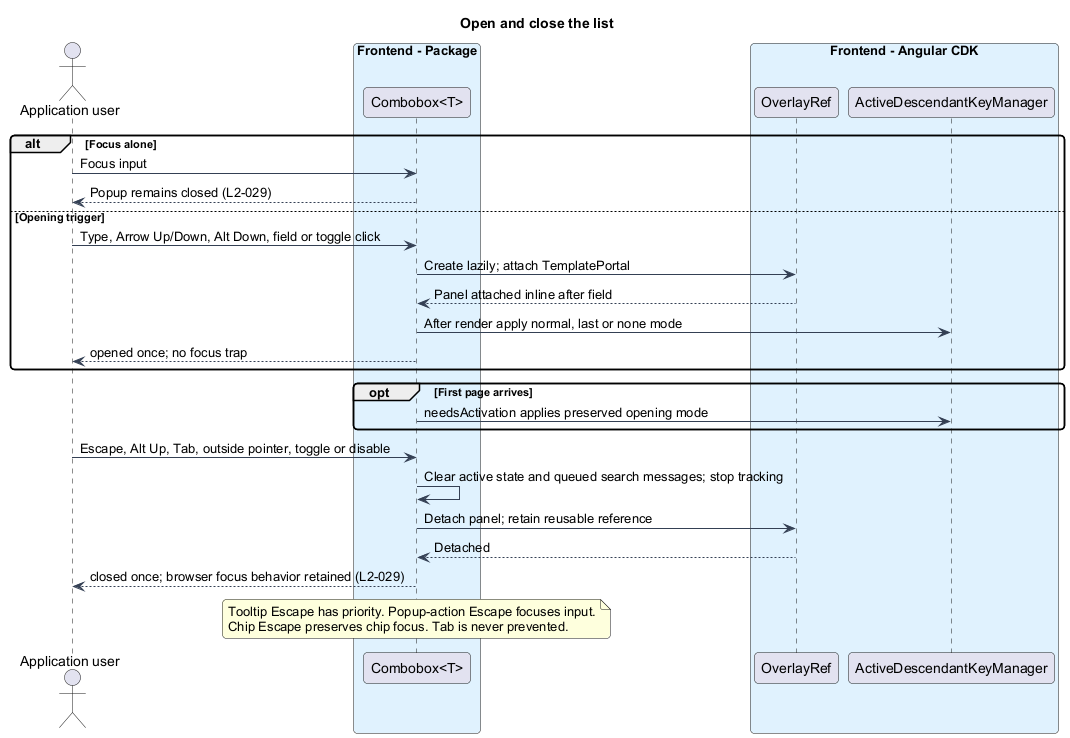

The diagram above was rendered by PlantUML. Its source (embedded in the PNG):
@startuml
skinparam backgroundColor #FFFFFF
skinparam shadowing false
skinparam roundcorner 8
skinparam defaultFontName Arial
skinparam ArrowColor #344054
skinparam class {
  BorderColor #344054
  FontColor #101828
  BackgroundColor #F9FAFB
}
title Open and close the list
actor "Application user" as user
box "Frontend - Package" #E0F2FE
  participant "Combobox<T>" as cb
end box
box "Frontend - Angular CDK" #E0F2FE
  participant "OverlayRef" as overlay
  participant "ActiveDescendantKeyManager" as keys
end box


alt Focus alone
  user -> cb : Focus input
  cb --> user : Popup remains closed (L2-029)
else Opening trigger
  user -> cb : Type, Arrow Up/Down, Alt Down, field or toggle click
  cb -> overlay : Create lazily; attach TemplatePortal
  overlay --> cb : Panel attached inline after field
  cb -> keys : After render apply normal, last or none mode
  cb --> user : opened once; no focus trap
end
opt First page arrives
  cb -> keys : needsActivation applies preserved opening mode
end
user -> cb : Escape, Alt Up, Tab, outside pointer, toggle or disable
cb -> cb : Clear active state and queued search messages; stop tracking
cb -> overlay : Detach panel; retain reusable reference
overlay --> cb : Detached
cb --> user : closed once; browser focus behavior retained (L2-029)
note over cb
  Tooltip Escape has priority. Popup-action Escape focuses input.
  Chip Escape preserves chip focus. Tab is never prevented.
end note
@enduml